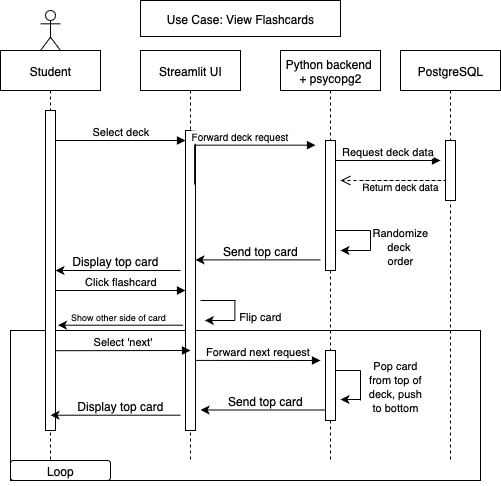

The diagram above was exported from draw.io. Its source (the exported page's mxGraphModel, read from the mxfile embedded in the PNG):
<mxGraphModel dx="946" dy="1727" grid="1" gridSize="10" guides="1" tooltips="1" connect="1" arrows="1" fold="1" page="1" pageScale="1" pageWidth="850" pageHeight="1100" math="0" shadow="0">
  <root>
    <mxCell id="0" />
    <mxCell id="1" parent="0" />
    <mxCell id="aM9ryv3xv72pqoxQDRHE-7" value="Select deck" style="html=1;verticalAlign=bottom;endArrow=block;edgeStyle=elbowEdgeStyle;elbow=vertical;curved=0;rounded=0;" parent="1" edge="1">
      <mxGeometry relative="1" as="geometry">
        <mxPoint x="55" y="130" as="sourcePoint" />
        <Array as="points">
          <mxPoint x="180" y="130" />
        </Array>
        <mxPoint x="185" y="130" as="targetPoint" />
        <mxPoint as="offset" />
      </mxGeometry>
    </mxCell>
    <mxCell id="QVVmL4p4icZYT-EgVie0-1" value="" style="rounded=0;whiteSpace=wrap;html=1;" parent="1" vertex="1">
      <mxGeometry x="10" y="320" width="470" height="150" as="geometry" />
    </mxCell>
    <mxCell id="aM9ryv3xv72pqoxQDRHE-1" value="Student" style="shape=umlLifeline;perimeter=lifelinePerimeter;whiteSpace=wrap;html=1;container=0;dropTarget=0;collapsible=0;recursiveResize=0;outlineConnect=0;portConstraint=eastwest;newEdgeStyle={&quot;edgeStyle&quot;:&quot;elbowEdgeStyle&quot;,&quot;elbow&quot;:&quot;vertical&quot;,&quot;curved&quot;:0,&quot;rounded&quot;:0};" parent="1" vertex="1">
      <mxGeometry y="40" width="100" height="410" as="geometry" />
    </mxCell>
    <mxCell id="aM9ryv3xv72pqoxQDRHE-2" value="" style="html=1;points=[];perimeter=orthogonalPerimeter;outlineConnect=0;targetShapes=umlLifeline;portConstraint=eastwest;newEdgeStyle={&quot;edgeStyle&quot;:&quot;elbowEdgeStyle&quot;,&quot;elbow&quot;:&quot;vertical&quot;,&quot;curved&quot;:0,&quot;rounded&quot;:0};" parent="aM9ryv3xv72pqoxQDRHE-1" vertex="1">
      <mxGeometry x="45" y="60" width="10" height="320" as="geometry" />
    </mxCell>
    <mxCell id="aM9ryv3xv72pqoxQDRHE-5" value="Streamlit UI" style="shape=umlLifeline;perimeter=lifelinePerimeter;whiteSpace=wrap;html=1;container=0;dropTarget=0;collapsible=0;recursiveResize=0;outlineConnect=0;portConstraint=eastwest;newEdgeStyle={&quot;edgeStyle&quot;:&quot;elbowEdgeStyle&quot;,&quot;elbow&quot;:&quot;vertical&quot;,&quot;curved&quot;:0,&quot;rounded&quot;:0};" parent="1" vertex="1">
      <mxGeometry x="140" y="40" width="100" height="410" as="geometry" />
    </mxCell>
    <mxCell id="aM9ryv3xv72pqoxQDRHE-6" value="" style="html=1;points=[];perimeter=orthogonalPerimeter;outlineConnect=0;targetShapes=umlLifeline;portConstraint=eastwest;newEdgeStyle={&quot;edgeStyle&quot;:&quot;elbowEdgeStyle&quot;,&quot;elbow&quot;:&quot;vertical&quot;,&quot;curved&quot;:0,&quot;rounded&quot;:0};" parent="aM9ryv3xv72pqoxQDRHE-5" vertex="1">
      <mxGeometry x="45" y="80" width="10" height="300" as="geometry" />
    </mxCell>
    <mxCell id="IlzO-t4EUbd_IGHlMq67-1" value="Actor" style="shape=umlActor;verticalLabelPosition=bottom;verticalAlign=top;html=1;outlineConnect=0;fontColor=none;noLabel=1;" parent="1" vertex="1">
      <mxGeometry x="40" width="20" height="40" as="geometry" />
    </mxCell>
    <mxCell id="IlzO-t4EUbd_IGHlMq67-9" value="Python backend&amp;nbsp; + psycopg2" style="shape=umlLifeline;perimeter=lifelinePerimeter;whiteSpace=wrap;html=1;container=0;dropTarget=0;collapsible=0;recursiveResize=0;outlineConnect=0;portConstraint=eastwest;newEdgeStyle={&quot;edgeStyle&quot;:&quot;elbowEdgeStyle&quot;,&quot;elbow&quot;:&quot;vertical&quot;,&quot;curved&quot;:0,&quot;rounded&quot;:0};" parent="1" vertex="1">
      <mxGeometry x="280" y="40" width="100" height="410" as="geometry" />
    </mxCell>
    <mxCell id="IlzO-t4EUbd_IGHlMq67-10" value="" style="html=1;points=[];perimeter=orthogonalPerimeter;outlineConnect=0;targetShapes=umlLifeline;portConstraint=eastwest;newEdgeStyle={&quot;edgeStyle&quot;:&quot;elbowEdgeStyle&quot;,&quot;elbow&quot;:&quot;vertical&quot;,&quot;curved&quot;:0,&quot;rounded&quot;:0};" parent="IlzO-t4EUbd_IGHlMq67-9" vertex="1">
      <mxGeometry x="45" y="90" width="10" height="130" as="geometry" />
    </mxCell>
    <mxCell id="YpfiqjSI_H2YZB90NnId-19" value="" style="html=1;points=[];perimeter=orthogonalPerimeter;outlineConnect=0;targetShapes=umlLifeline;portConstraint=eastwest;newEdgeStyle={&quot;edgeStyle&quot;:&quot;elbowEdgeStyle&quot;,&quot;elbow&quot;:&quot;vertical&quot;,&quot;curved&quot;:0,&quot;rounded&quot;:0};" parent="IlzO-t4EUbd_IGHlMq67-9" vertex="1">
      <mxGeometry x="45" y="300" width="10" height="70" as="geometry" />
    </mxCell>
    <mxCell id="IlzO-t4EUbd_IGHlMq67-11" value="PostgreSQL" style="shape=umlLifeline;perimeter=lifelinePerimeter;whiteSpace=wrap;html=1;container=0;dropTarget=0;collapsible=0;recursiveResize=0;outlineConnect=0;portConstraint=eastwest;newEdgeStyle={&quot;edgeStyle&quot;:&quot;elbowEdgeStyle&quot;,&quot;elbow&quot;:&quot;vertical&quot;,&quot;curved&quot;:0,&quot;rounded&quot;:0};" parent="1" vertex="1">
      <mxGeometry x="400" y="40" width="100" height="410" as="geometry" />
    </mxCell>
    <mxCell id="IlzO-t4EUbd_IGHlMq67-12" value="" style="html=1;points=[];perimeter=orthogonalPerimeter;outlineConnect=0;targetShapes=umlLifeline;portConstraint=eastwest;newEdgeStyle={&quot;edgeStyle&quot;:&quot;elbowEdgeStyle&quot;,&quot;elbow&quot;:&quot;vertical&quot;,&quot;curved&quot;:0,&quot;rounded&quot;:0};" parent="IlzO-t4EUbd_IGHlMq67-11" vertex="1">
      <mxGeometry x="45" y="90" width="10" height="60" as="geometry" />
    </mxCell>
    <mxCell id="IlzO-t4EUbd_IGHlMq67-17" value="&lt;font style=&quot;font-size: 10px;&quot;&gt;Forward deck request&lt;/font&gt;" style="html=1;verticalAlign=bottom;endArrow=block;edgeStyle=elbowEdgeStyle;elbow=vertical;curved=0;rounded=0;exitX=0.541;exitY=0.327;exitDx=0;exitDy=0;exitPerimeter=0;" parent="1" source="aM9ryv3xv72pqoxQDRHE-5" edge="1">
      <mxGeometry x="0.054" relative="1" as="geometry">
        <mxPoint x="190" y="134.66" as="sourcePoint" />
        <Array as="points">
          <mxPoint x="315" y="134.66" />
        </Array>
        <mxPoint x="315" y="134.65999999999997" as="targetPoint" />
        <mxPoint as="offset" />
      </mxGeometry>
    </mxCell>
    <mxCell id="IlzO-t4EUbd_IGHlMq67-33" value="" style="endArrow=classic;html=1;rounded=0;" parent="1" edge="1">
      <mxGeometry width="50" height="50" relative="1" as="geometry">
        <mxPoint x="180" y="404.69999999999976" as="sourcePoint" />
        <mxPoint x="50" y="404.69999999999976" as="targetPoint" />
        <Array as="points">
          <mxPoint x="145" y="404.7" />
        </Array>
      </mxGeometry>
    </mxCell>
    <mxCell id="IlzO-t4EUbd_IGHlMq67-34" value="Display top card" style="text;html=1;align=center;verticalAlign=middle;whiteSpace=wrap;rounded=0;" parent="1" vertex="1">
      <mxGeometry x="65" y="384.7" width="110" height="20" as="geometry" />
    </mxCell>
    <mxCell id="IlzO-t4EUbd_IGHlMq67-43" value="" style="html=1;verticalAlign=bottom;endArrow=open;dashed=1;endSize=8;edgeStyle=elbowEdgeStyle;elbow=horizontal;curved=0;rounded=0;" parent="1" edge="1">
      <mxGeometry relative="1" as="geometry">
        <mxPoint x="340" y="170" as="targetPoint" />
        <Array as="points">
          <mxPoint x="445" y="170" />
        </Array>
        <mxPoint x="360" y="170" as="sourcePoint" />
      </mxGeometry>
    </mxCell>
    <mxCell id="YpfiqjSI_H2YZB90NnId-6" value="&lt;font style=&quot;font-size: 10px;&quot;&gt;Return deck data&lt;/font&gt;" style="text;html=1;align=center;verticalAlign=middle;whiteSpace=wrap;rounded=0;" parent="1" vertex="1">
      <mxGeometry x="360" y="170" width="80" height="10" as="geometry" />
    </mxCell>
    <mxCell id="YpfiqjSI_H2YZB90NnId-7" value="Request deck data" style="html=1;verticalAlign=bottom;endArrow=block;edgeStyle=elbowEdgeStyle;elbow=vertical;curved=0;rounded=0;" parent="1" source="IlzO-t4EUbd_IGHlMq67-10" edge="1">
      <mxGeometry x="-0.0027" relative="1" as="geometry">
        <mxPoint x="340" y="150" as="sourcePoint" />
        <Array as="points" />
        <mxPoint x="440" y="150" as="targetPoint" />
        <mxPoint as="offset" />
      </mxGeometry>
    </mxCell>
    <mxCell id="YpfiqjSI_H2YZB90NnId-8" value="" style="endArrow=none;html=1;rounded=0;" parent="1" source="IlzO-t4EUbd_IGHlMq67-10" edge="1">
      <mxGeometry width="50" height="50" relative="1" as="geometry">
        <mxPoint x="340" y="220" as="sourcePoint" />
        <mxPoint x="370" y="220" as="targetPoint" />
      </mxGeometry>
    </mxCell>
    <mxCell id="YpfiqjSI_H2YZB90NnId-9" value="" style="endArrow=none;html=1;rounded=0;" parent="1" edge="1">
      <mxGeometry width="50" height="50" relative="1" as="geometry">
        <mxPoint x="370" y="240" as="sourcePoint" />
        <mxPoint x="370" y="220" as="targetPoint" />
      </mxGeometry>
    </mxCell>
    <mxCell id="YpfiqjSI_H2YZB90NnId-12" value="" style="endArrow=classic;html=1;rounded=0;" parent="1" edge="1">
      <mxGeometry width="50" height="50" relative="1" as="geometry">
        <mxPoint x="370" y="240" as="sourcePoint" />
        <mxPoint x="340" y="240" as="targetPoint" />
      </mxGeometry>
    </mxCell>
    <mxCell id="YpfiqjSI_H2YZB90NnId-13" value="&lt;font style=&quot;font-size: 11px;&quot;&gt;Randomize deck&amp;nbsp;&lt;/font&gt;&lt;div&gt;&lt;font style=&quot;font-size: 11px;&quot;&gt;order&lt;/font&gt;&lt;/div&gt;" style="text;html=1;align=center;verticalAlign=middle;whiteSpace=wrap;rounded=0;" parent="1" vertex="1">
      <mxGeometry x="370" y="220" width="60" height="30" as="geometry" />
    </mxCell>
    <mxCell id="YpfiqjSI_H2YZB90NnId-20" value="Select 'next'" style="html=1;verticalAlign=bottom;endArrow=block;edgeStyle=elbowEdgeStyle;elbow=vertical;curved=0;rounded=0;" parent="1" edge="1">
      <mxGeometry x="-0.0027" relative="1" as="geometry">
        <mxPoint x="55" y="340.21212121212125" as="sourcePoint" />
        <Array as="points" />
        <mxPoint x="190" y="340" as="targetPoint" />
        <mxPoint as="offset" />
      </mxGeometry>
    </mxCell>
    <mxCell id="YpfiqjSI_H2YZB90NnId-22" value="" style="endArrow=classic;html=1;rounded=0;" parent="1" target="aM9ryv3xv72pqoxQDRHE-2" edge="1">
      <mxGeometry width="50" height="50" relative="1" as="geometry">
        <mxPoint x="180" y="260" as="sourcePoint" />
        <mxPoint x="60" y="260" as="targetPoint" />
        <Array as="points">
          <mxPoint x="155" y="260" />
        </Array>
      </mxGeometry>
    </mxCell>
    <mxCell id="YpfiqjSI_H2YZB90NnId-23" value="Display top card" style="text;html=1;align=center;verticalAlign=middle;whiteSpace=wrap;rounded=0;" parent="1" vertex="1">
      <mxGeometry x="60" y="240" width="110" height="20" as="geometry" />
    </mxCell>
    <mxCell id="YpfiqjSI_H2YZB90NnId-24" value="Forward next request" style="html=1;verticalAlign=bottom;endArrow=block;edgeStyle=elbowEdgeStyle;elbow=vertical;curved=0;rounded=0;" parent="1" edge="1">
      <mxGeometry x="-0.0027" relative="1" as="geometry">
        <mxPoint x="195" y="349.909090909091" as="sourcePoint" />
        <Array as="points" />
        <mxPoint x="320" y="350" as="targetPoint" />
        <mxPoint as="offset" />
      </mxGeometry>
    </mxCell>
    <mxCell id="YpfiqjSI_H2YZB90NnId-25" value="" style="endArrow=classic;html=1;rounded=0;" parent="1" edge="1">
      <mxGeometry width="50" height="50" relative="1" as="geometry">
        <mxPoint x="325" y="399.5" as="sourcePoint" />
        <mxPoint x="200" y="399.5" as="targetPoint" />
        <Array as="points">
          <mxPoint x="300" y="399.5" />
        </Array>
      </mxGeometry>
    </mxCell>
    <mxCell id="YpfiqjSI_H2YZB90NnId-26" value="Send top card" style="text;html=1;align=center;verticalAlign=middle;whiteSpace=wrap;rounded=0;" parent="1" vertex="1">
      <mxGeometry x="210" y="380" width="110" height="20" as="geometry" />
    </mxCell>
    <mxCell id="YpfiqjSI_H2YZB90NnId-29" value="&lt;span style=&quot;font-size: 11px;&quot;&gt;Pop card from top of deck, push to bottom&lt;/span&gt;" style="text;html=1;align=center;verticalAlign=middle;whiteSpace=wrap;rounded=0;" parent="1" vertex="1">
      <mxGeometry x="365" y="360" width="60" height="30" as="geometry" />
    </mxCell>
    <mxCell id="YpfiqjSI_H2YZB90NnId-30" value="" style="endArrow=none;html=1;rounded=0;" parent="1" source="YpfiqjSI_H2YZB90NnId-19" edge="1">
      <mxGeometry width="50" height="50" relative="1" as="geometry">
        <mxPoint x="350" y="360" as="sourcePoint" />
        <mxPoint x="360" y="360" as="targetPoint" />
      </mxGeometry>
    </mxCell>
    <mxCell id="YpfiqjSI_H2YZB90NnId-32" value="" style="endArrow=none;html=1;rounded=0;" parent="1" edge="1">
      <mxGeometry width="50" height="50" relative="1" as="geometry">
        <mxPoint x="360" y="360" as="sourcePoint" />
        <mxPoint x="360" y="390" as="targetPoint" />
      </mxGeometry>
    </mxCell>
    <mxCell id="YpfiqjSI_H2YZB90NnId-33" value="" style="endArrow=classic;html=1;rounded=0;" parent="1" edge="1">
      <mxGeometry width="50" height="50" relative="1" as="geometry">
        <mxPoint x="360" y="389" as="sourcePoint" />
        <mxPoint x="340" y="389" as="targetPoint" />
      </mxGeometry>
    </mxCell>
    <mxCell id="QVVmL4p4icZYT-EgVie0-2" value="" style="rounded=1;whiteSpace=wrap;html=1;" parent="1" vertex="1">
      <mxGeometry x="10" y="450" width="100" height="20" as="geometry" />
    </mxCell>
    <mxCell id="QVVmL4p4icZYT-EgVie0-3" value="Loop" style="text;html=1;align=center;verticalAlign=middle;whiteSpace=wrap;rounded=0;" parent="1" vertex="1">
      <mxGeometry x="30" y="445" width="60" height="30" as="geometry" />
    </mxCell>
    <mxCell id="QVVmL4p4icZYT-EgVie0-4" value="Use Case: View Flashcards" style="rounded=0;whiteSpace=wrap;html=1;" parent="1" vertex="1">
      <mxGeometry x="140" y="-10" width="200" height="36" as="geometry" />
    </mxCell>
    <mxCell id="FUvjIe_c6a8yQWCr9_MV-5" value="" style="endArrow=classic;html=1;rounded=0;" parent="1" edge="1">
      <mxGeometry width="50" height="50" relative="1" as="geometry">
        <mxPoint x="320" y="249.39" as="sourcePoint" />
        <mxPoint x="195" y="249.39" as="targetPoint" />
        <Array as="points">
          <mxPoint x="295" y="249.39" />
        </Array>
      </mxGeometry>
    </mxCell>
    <mxCell id="FUvjIe_c6a8yQWCr9_MV-6" value="Send top card" style="text;html=1;align=center;verticalAlign=middle;whiteSpace=wrap;rounded=0;" parent="1" vertex="1">
      <mxGeometry x="205" y="229.89" width="110" height="20" as="geometry" />
    </mxCell>
    <mxCell id="FUvjIe_c6a8yQWCr9_MV-7" value="Click flashcard" style="html=1;verticalAlign=bottom;endArrow=block;edgeStyle=elbowEdgeStyle;elbow=vertical;curved=0;rounded=0;" parent="1" edge="1">
      <mxGeometry relative="1" as="geometry">
        <mxPoint x="55" y="280" as="sourcePoint" />
        <Array as="points">
          <mxPoint x="180" y="280" />
        </Array>
        <mxPoint x="185" y="280" as="targetPoint" />
        <mxPoint as="offset" />
      </mxGeometry>
    </mxCell>
    <mxCell id="FUvjIe_c6a8yQWCr9_MV-8" value="" style="endArrow=none;html=1;rounded=0;" parent="1" edge="1">
      <mxGeometry width="50" height="50" relative="1" as="geometry">
        <mxPoint x="200" y="290" as="sourcePoint" />
        <mxPoint x="235" y="290" as="targetPoint" />
      </mxGeometry>
    </mxCell>
    <mxCell id="FUvjIe_c6a8yQWCr9_MV-9" value="&lt;span style=&quot;font-size: 11px;&quot;&gt;Flip c&lt;/span&gt;&lt;span style=&quot;font-size: 11px; background-color: transparent; color: light-dark(rgb(0, 0, 0), rgb(255, 255, 255));&quot;&gt;ard&lt;/span&gt;" style="text;html=1;align=center;verticalAlign=middle;whiteSpace=wrap;rounded=0;" parent="1" vertex="1">
      <mxGeometry x="230" y="290" width="60" height="30" as="geometry" />
    </mxCell>
    <mxCell id="FUvjIe_c6a8yQWCr9_MV-10" value="" style="endArrow=none;html=1;rounded=0;" parent="1" edge="1">
      <mxGeometry width="50" height="50" relative="1" as="geometry">
        <mxPoint x="234.39" y="310" as="sourcePoint" />
        <mxPoint x="234.39" y="290" as="targetPoint" />
      </mxGeometry>
    </mxCell>
    <mxCell id="FUvjIe_c6a8yQWCr9_MV-11" value="" style="endArrow=classic;html=1;rounded=0;" parent="1" edge="1">
      <mxGeometry width="50" height="50" relative="1" as="geometry">
        <mxPoint x="234.39" y="310" as="sourcePoint" />
        <mxPoint x="204.39" y="310" as="targetPoint" />
      </mxGeometry>
    </mxCell>
    <mxCell id="FUvjIe_c6a8yQWCr9_MV-12" value="" style="endArrow=classic;html=1;rounded=0;" parent="1" edge="1">
      <mxGeometry width="50" height="50" relative="1" as="geometry">
        <mxPoint x="182.5" y="314.7" as="sourcePoint" />
        <mxPoint x="57.5" y="314.7" as="targetPoint" />
        <Array as="points">
          <mxPoint x="157.5" y="314.7" />
        </Array>
      </mxGeometry>
    </mxCell>
    <mxCell id="FUvjIe_c6a8yQWCr9_MV-13" value="&lt;font style=&quot;font-size: 9px;&quot;&gt;Show other&lt;/font&gt;&lt;span style=&quot;font-size: 9px; background-color: transparent; color: light-dark(rgb(0, 0, 0), rgb(255, 255, 255));&quot;&gt;&amp;nbsp;side of card&lt;/span&gt;" style="text;html=1;align=center;verticalAlign=middle;whiteSpace=wrap;rounded=0;" parent="1" vertex="1">
      <mxGeometry x="62.5" y="294.7" width="110" height="20" as="geometry" />
    </mxCell>
  </root>
</mxGraphModel>